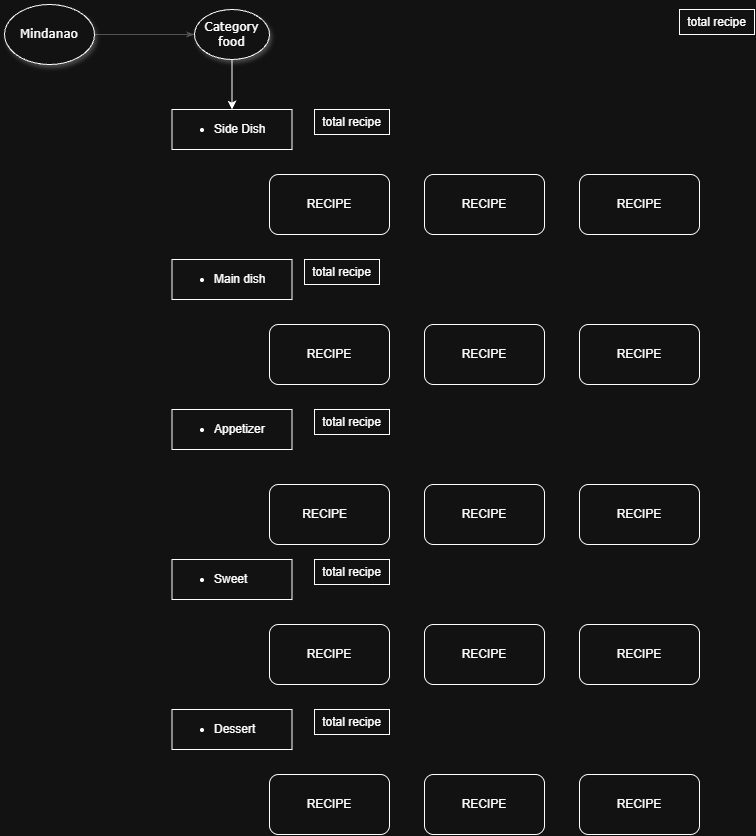

The diagram above was exported from draw.io. Its source (the exported page's mxGraphModel, read from the mxfile embedded in the PNG):
<mxGraphModel dx="2146" dy="1171" grid="1" gridSize="10" guides="1" tooltips="1" connect="1" arrows="1" fold="1" page="1" pageScale="1" pageWidth="827" pageHeight="1169" background="none" math="0" shadow="0">
  <root>
    <mxCell id="0" />
    <mxCell id="1" parent="0" />
    <mxCell id="1ea317790d2ca983-14" edge="1" parent="1" source="1ea317790d2ca983-1" style="edgeStyle=none;rounded=1;html=1;labelBackgroundColor=none;startArrow=none;startFill=0;startSize=5;endArrow=classicThin;endFill=1;endSize=5;jettySize=auto;orthogonalLoop=1;strokeColor=#B3B3B3;strokeWidth=1;fontFamily=Verdana;fontSize=12" target="1ea317790d2ca983-3" value="">
      <mxGeometry relative="1" as="geometry" />
    </mxCell>
    <mxCell id="1ea317790d2ca983-1" parent="1" style="ellipse;whiteSpace=wrap;html=1;rounded=0;shadow=1;comic=0;labelBackgroundColor=none;strokeWidth=1;fontFamily=Verdana;fontSize=12;align=center;" value="Mindanao" vertex="1">
      <mxGeometry height="60" width="90" x="40" y="30" as="geometry" />
    </mxCell>
    <mxCell id="1ea317790d2ca983-3" parent="1" style="ellipse;whiteSpace=wrap;html=1;rounded=0;shadow=1;comic=0;labelBackgroundColor=none;strokeWidth=1;fontFamily=Verdana;fontSize=12;align=center;" value="&lt;span&gt;Category food&lt;/span&gt;" vertex="1">
      <mxGeometry height="50" width="75" x="230" y="35" as="geometry" />
    </mxCell>
    <mxCell id="vv69loxm08vWvWtqgBOA-1" parent="1" style="whiteSpace=wrap;html=1;labelPosition=center;verticalLabelPosition=middle;align=left;verticalAlign=middle;" value="&lt;ul&gt;&lt;li&gt;Side Dish&amp;nbsp;&lt;/li&gt;&lt;/ul&gt;" vertex="1">
      <mxGeometry height="40" width="120" x="207.5" y="135" as="geometry" />
    </mxCell>
    <mxCell id="vv69loxm08vWvWtqgBOA-2" edge="1" parent="1" source="1ea317790d2ca983-3" style="edgeStyle=orthogonalEdgeStyle;rounded=0;orthogonalLoop=1;jettySize=auto;html=1;entryX=0.5;entryY=0;entryDx=0;entryDy=0;defaultLabelBackgroundColor=page;" target="vv69loxm08vWvWtqgBOA-1">
      <mxGeometry relative="1" as="geometry" />
    </mxCell>
    <mxCell id="vv69loxm08vWvWtqgBOA-7" parent="1" style="whiteSpace=wrap;html=1;labelPosition=center;verticalLabelPosition=middle;align=left;verticalAlign=middle;" value="&lt;ul&gt;&lt;li&gt;Main dish&lt;/li&gt;&lt;/ul&gt;" vertex="1">
      <mxGeometry height="40" width="120" x="207.5" y="285" as="geometry" />
    </mxCell>
    <mxCell id="vv69loxm08vWvWtqgBOA-8" parent="1" style="whiteSpace=wrap;html=1;labelPosition=center;verticalLabelPosition=middle;align=left;verticalAlign=middle;" value="&lt;ul&gt;&lt;li&gt;Appetizer&lt;/li&gt;&lt;/ul&gt;" vertex="1">
      <mxGeometry height="40" width="120" x="207.5" y="435" as="geometry" />
    </mxCell>
    <mxCell id="vv69loxm08vWvWtqgBOA-9" parent="1" style="whiteSpace=wrap;html=1;labelPosition=center;verticalLabelPosition=middle;align=left;verticalAlign=middle;" value="&lt;ul&gt;&lt;li&gt;Sweet&lt;/li&gt;&lt;/ul&gt;" vertex="1">
      <mxGeometry height="40" width="120" x="207.5" y="585" as="geometry" />
    </mxCell>
    <mxCell id="vv69loxm08vWvWtqgBOA-10" parent="1" style="whiteSpace=wrap;html=1;labelPosition=center;verticalLabelPosition=middle;align=left;verticalAlign=middle;" value="&lt;ul&gt;&lt;li&gt;Dessert&lt;/li&gt;&lt;/ul&gt;" vertex="1">
      <mxGeometry height="40" width="120" x="207.5" y="735" as="geometry" />
    </mxCell>
    <mxCell id="vv69loxm08vWvWtqgBOA-16" parent="1" style="rounded=1;whiteSpace=wrap;html=1;roundedPerimeter=1;" value="RECIPE" vertex="1">
      <mxGeometry height="60" width="120" x="305" y="200" as="geometry" />
    </mxCell>
    <mxCell id="vv69loxm08vWvWtqgBOA-17" parent="1" style="rounded=1;whiteSpace=wrap;html=1;roundedPerimeter=1;" value="RECIPE" vertex="1">
      <mxGeometry height="60" width="120" x="460" y="200" as="geometry" />
    </mxCell>
    <mxCell id="vv69loxm08vWvWtqgBOA-18" parent="1" style="rounded=1;whiteSpace=wrap;html=1;roundedPerimeter=1;fontStyle=1" value="&lt;span style=&quot;font-weight: 400;&quot;&gt;RECIPE&lt;/span&gt;" vertex="1">
      <mxGeometry height="60" width="120" x="615" y="200" as="geometry" />
    </mxCell>
    <mxCell id="vv69loxm08vWvWtqgBOA-20" parent="1" style="rounded=1;whiteSpace=wrap;html=1;roundedPerimeter=1;" value="RECIPE" vertex="1">
      <mxGeometry height="60" width="120" x="305" y="350" as="geometry" />
    </mxCell>
    <mxCell id="vv69loxm08vWvWtqgBOA-21" parent="1" style="rounded=1;whiteSpace=wrap;html=1;roundedPerimeter=1;" value="RECIPE" vertex="1">
      <mxGeometry height="60" width="120" x="460" y="350" as="geometry" />
    </mxCell>
    <mxCell id="vv69loxm08vWvWtqgBOA-22" parent="1" style="rounded=1;whiteSpace=wrap;html=1;roundedPerimeter=1;fontStyle=1" value="&lt;span style=&quot;font-weight: 400;&quot;&gt;RECIPE&lt;/span&gt;" vertex="1">
      <mxGeometry height="60" width="120" x="615" y="350" as="geometry" />
    </mxCell>
    <mxCell id="vv69loxm08vWvWtqgBOA-23" parent="1" style="rounded=1;whiteSpace=wrap;html=1;roundedPerimeter=1;" value="RECIPE&lt;span style=&quot;white-space: pre;&quot;&gt;&#09;&lt;/span&gt;" vertex="1">
      <mxGeometry height="60" width="120" x="305" y="510" as="geometry" />
    </mxCell>
    <mxCell id="vv69loxm08vWvWtqgBOA-24" parent="1" style="rounded=1;whiteSpace=wrap;html=1;roundedPerimeter=1;" value="RECIPE" vertex="1">
      <mxGeometry height="60" width="120" x="460" y="510" as="geometry" />
    </mxCell>
    <mxCell id="vv69loxm08vWvWtqgBOA-25" parent="1" style="rounded=1;whiteSpace=wrap;html=1;roundedPerimeter=1;fontStyle=1" value="&lt;span style=&quot;font-weight: 400;&quot;&gt;RECIPE&lt;/span&gt;" vertex="1">
      <mxGeometry height="60" width="120" x="615" y="510" as="geometry" />
    </mxCell>
    <mxCell id="vv69loxm08vWvWtqgBOA-26" parent="1" style="rounded=1;whiteSpace=wrap;html=1;roundedPerimeter=1;" value="RECIPE" vertex="1">
      <mxGeometry height="60" width="120" x="305" y="650" as="geometry" />
    </mxCell>
    <mxCell id="vv69loxm08vWvWtqgBOA-27" parent="1" style="rounded=1;whiteSpace=wrap;html=1;roundedPerimeter=1;" value="RECIPE" vertex="1">
      <mxGeometry height="60" width="120" x="460" y="650" as="geometry" />
    </mxCell>
    <mxCell id="vv69loxm08vWvWtqgBOA-28" parent="1" style="rounded=1;whiteSpace=wrap;html=1;roundedPerimeter=1;fontStyle=1" value="&lt;span style=&quot;font-weight: 400;&quot;&gt;RECIPE&lt;/span&gt;" vertex="1">
      <mxGeometry height="60" width="120" x="615" y="650" as="geometry" />
    </mxCell>
    <mxCell id="vv69loxm08vWvWtqgBOA-29" parent="1" style="rounded=1;whiteSpace=wrap;html=1;roundedPerimeter=1;" value="RECIPE" vertex="1">
      <mxGeometry height="60" width="120" x="305" y="800" as="geometry" />
    </mxCell>
    <mxCell id="vv69loxm08vWvWtqgBOA-30" parent="1" style="rounded=1;whiteSpace=wrap;html=1;roundedPerimeter=1;" value="RECIPE" vertex="1">
      <mxGeometry height="60" width="120" x="460" y="800" as="geometry" />
    </mxCell>
    <mxCell id="vv69loxm08vWvWtqgBOA-31" parent="1" style="rounded=1;whiteSpace=wrap;html=1;roundedPerimeter=1;fontStyle=1" value="&lt;span style=&quot;font-weight: 400;&quot;&gt;RECIPE&lt;/span&gt;" vertex="1">
      <mxGeometry height="60" width="120" x="615" y="800" as="geometry" />
    </mxCell>
    <mxCell id="vv69loxm08vWvWtqgBOA-32" parent="1" style="rounded=0;whiteSpace=wrap;html=1;" value="total recipe" vertex="1">
      <mxGeometry height="25" width="75" x="715" y="35" as="geometry" />
    </mxCell>
    <mxCell id="vv69loxm08vWvWtqgBOA-35" parent="1" style="rounded=0;whiteSpace=wrap;html=1;" value="total recipe" vertex="1">
      <mxGeometry height="25" width="75" x="350" y="135" as="geometry" />
    </mxCell>
    <mxCell id="vv69loxm08vWvWtqgBOA-36" parent="1" style="rounded=0;whiteSpace=wrap;html=1;" value="total recipe" vertex="1">
      <mxGeometry height="25" width="75" x="340" y="285" as="geometry" />
    </mxCell>
    <mxCell id="vv69loxm08vWvWtqgBOA-37" parent="1" style="rounded=0;whiteSpace=wrap;html=1;" value="total recipe" vertex="1">
      <mxGeometry height="25" width="75" x="350" y="435" as="geometry" />
    </mxCell>
    <mxCell id="vv69loxm08vWvWtqgBOA-38" parent="1" style="rounded=0;whiteSpace=wrap;html=1;" value="total recipe" vertex="1">
      <mxGeometry height="25" width="75" x="350" y="585" as="geometry" />
    </mxCell>
    <mxCell id="vv69loxm08vWvWtqgBOA-39" parent="1" style="rounded=0;whiteSpace=wrap;html=1;" value="total recipe" vertex="1">
      <mxGeometry height="25" width="75" x="350" y="735" as="geometry" />
    </mxCell>
  </root>
</mxGraphModel>